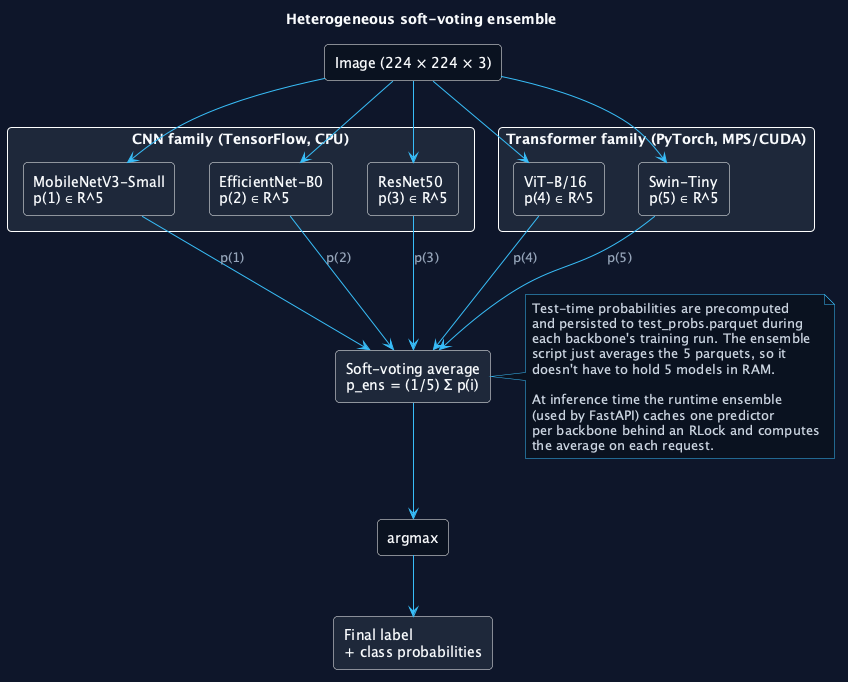

The diagram above was rendered by PlantUML. Its source (embedded in the PNG):
@startuml 07_architecture_ensemble
' Figure 7 — Heterogeneous Soft-voting Ensemble

skinparam backgroundColor #0F172A
skinparam shadowing false
skinparam defaultFontName "Fira Sans"
skinparam defaultFontColor #F8FAFC

skinparam rectangle {
  BorderColor rgba(148,163,184,0.30)
  BackgroundColor #1E293B
  FontColor #F8FAFC
  RoundCorner 8
}
skinparam ArrowColor #38BDF8
skinparam ArrowFontColor #94A3B8
skinparam ArrowFontName "Fira Code"
skinparam noteFontColor #CBD5E1
skinparam noteFontName "Fira Code"
skinparam noteBackgroundColor #0B1220
skinparam noteBorderColor #38BDF8

title Heterogeneous soft-voting ensemble

rectangle "Image (224 × 224 × 3)" as IN #0B1220

rectangle "CNN family (TensorFlow, CPU)" as CNN {
  rectangle "MobileNetV3-Small\np(1) ∈ R^5" as C1
  rectangle "EfficientNet-B0\np(2) ∈ R^5" as C2
  rectangle "ResNet50\np(3) ∈ R^5" as C3
}

rectangle "Transformer family (PyTorch, MPS/CUDA)" as TRF {
  rectangle "ViT-B/16\np(4) ∈ R^5" as T1
  rectangle "Swin-Tiny\np(5) ∈ R^5" as T2
}

rectangle "Soft-voting average\np_ens = (1/5) Σ p(i)" as AVG
rectangle "argmax" as ARG #0B1220
rectangle "Final label\n+ class probabilities" as OUT

IN --> C1
IN --> C2
IN --> C3
IN --> T1
IN --> T2

C1 --> AVG : p(1)
C2 --> AVG : p(2)
C3 --> AVG : p(3)
T1 --> AVG : p(4)
T2 --> AVG : p(5)

AVG --> ARG
ARG --> OUT

note right of AVG
  Test-time probabilities are precomputed
  and persisted to test_probs.parquet during
  each backbone's training run. The ensemble
  script just averages the 5 parquets, so it
  doesn't have to hold 5 models in RAM.

  At inference time the runtime ensemble
  (used by FastAPI) caches one predictor
  per backbone behind an RLock and computes
  the average on each request.
end note

@enduml